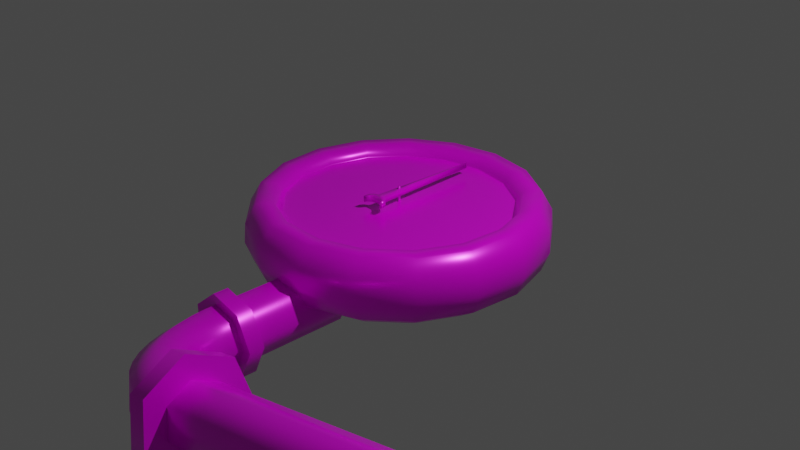 # Source: pressure-gauge.blend  (saved by Blender 2.93.21; exported with 4.5.12 LTS)
import bpy
from mathutils import Matrix  # noqa: F401  (used for matrix-valued properties, if any)

bpy.ops.wm.read_factory_settings(use_empty=True)
scene = bpy.context.scene
scene.name = 'Scene'

# ---- collections
col_collection = bpy.data.collections.new('Collection'); scene.collection.children.link(col_collection)

# ---- images (referenced by path relative to the original .blend; pixels are not part of the script)
import os
ASSET_DIR = os.environ.get("B2B_ASSET_DIR", "")  # directory of the original .blend (textures are referenced by path, not embedded)
HERE = os.path.dirname(os.path.abspath(__file__))  # packed textures are extracted next to this script under _unpacked/

def load_image(name, relpath, width, height, colorspace="sRGB"):
    """Load a texture the original file referenced (path relative to the .blend, or extracted next to this script)."""
    p = next((c for c in (os.path.join(HERE, relpath), os.path.join(ASSET_DIR, relpath)) if relpath and os.path.exists(c)), "")
    if p:
        img = bpy.data.images.load(p, check_existing=True)
        img.name = name
    else:  # same state as the original file: an image datablock whose file is absent (Cycles renders it pink)
        img = bpy.data.images.new(name, width, height)
        img.source = "FILE"
        img.filepath = "//" + (relpath or name)
    img.colorspace_settings.name = colorspace
    return img
img_depth_gauge_diffuse_png = load_image('depth-gauge-diffuse.png', 'depth-gauge-diffuse.png', 1024, 1024, 'sRGB')
img_depth_gauge_metallicity_png = load_image('depth-gauge-metallicity.png', 'depth-gauge-metallicity-512.png', 1024, 1024, 'sRGB')
img_depth_gauge_roughness_png = load_image('depth-gauge-roughness.png', 'depth-gauge-roughness.png', 1024, 1024, 'sRGB')

# ---- materials (node trees are filled in below, after node groups)
mat_pressure_gauge = bpy.data.materials.new('pressure gauge')
mat_pressure_gauge.alpha_threshold = 0.0
mat_pressure_gauge.use_transparent_shadow = False
mat_pressure_gauge.line_color = (0.0, 0.0, 0.0, 1.0)

# ---- material node trees
mat_pressure_gauge.use_nodes = True; mat_pressure_gauge.node_tree.nodes.clear()
_N = mat_pressure_gauge.node_tree.nodes; _L = mat_pressure_gauge.node_tree.links
n0 = _N.new('ShaderNodeOutputMaterial'); n0.name = 'Material Output'; n0.location = (722, 300)
n1 = _N.new('ShaderNodeBsdfPrincipled'); n1.name = 'Principled BSDF'; n1.location = (432, 300)
n1.distribution = 'GGX'
n1.subsurface_method = 'BURLEY'
n1.inputs[3].default_value = 1.45
n1.inputs[27].default_value = (0.0, 0.0, 0.0, 1.0)
n1.inputs[28].default_value = 1.0
n2 = _N.new('ShaderNodeTexImage'); n2.name = 'Image Texture'; n2.location = (-568, 233)
n2.image = img_depth_gauge_diffuse_png
n2.interpolation = 'Smart'
n3 = _N.new('ShaderNodeTexCoord'); n3.name = 'Texture Coordinate'; n3.location = (-1144, -145)
n4 = _N.new('ShaderNodeMapping'); n4.name = 'Mapping'; n4.location = (-934, -128)
n4.width = 240
n5 = _N.new('ShaderNodeTexImage'); n5.name = 'Image Texture.002'; n5.location = (-535, -101)
n5.image = img_depth_gauge_metallicity_png
n5.interpolation = 'Smart'
n6 = _N.new('ShaderNodeTexImage'); n6.name = 'Image Texture.001'; n6.location = (-303, 154)
n6.image = img_depth_gauge_roughness_png
n6.interpolation = 'Smart'
_L.new(n1.outputs[0], n0.inputs[0])
_L.new(n2.outputs[0], n1.inputs[0])
_L.new(n5.outputs[0], n1.inputs[1])
_L.new(n4.outputs[0], n2.inputs[0])
_L.new(n3.outputs[2], n4.inputs[0])
_L.new(n4.outputs[0], n6.inputs[0])
_L.new(n4.outputs[0], n5.inputs[0])
_L.new(n6.outputs[0], n1.inputs[2])
n0.is_active_output = True

# ---- world
world_world = bpy.data.worlds.new('World'); scene.world = world_world
world_world.use_nodes = True; world_world.node_tree.nodes.clear()
_N = world_world.node_tree.nodes; _L = world_world.node_tree.links
n0 = _N.new('ShaderNodeOutputWorld'); n0.name = 'World Output'; n0.location = (300, 300)
n1 = _N.new('ShaderNodeBackground'); n1.name = 'Background'; n1.location = (10, 300)
n1.inputs[0].default_value = (0.05088, 0.05088, 0.05088, 1.0)
_L.new(n1.outputs[0], n0.inputs[0])
n0.is_active_output = True
world_world.color = (0.05088, 0.05088, 0.05088)
world_world.use_sun_shadow = False
world_world.sun_shadow_jitter_overblur = 0.0

# ---- cameras
cam_camera = bpy.data.cameras.new('Camera')
cam_camera.clip_end = 100.0
cam_camera.ortho_scale = 7.314

# ---- lights
light_light = bpy.data.lights.new('Light', 'POINT')
light_light.transmission_factor = 0.0
light_light.energy = 1000.0
light_light.shadow_soft_size = 0.1
light_light.shadow_maximum_resolution = 0.006
light_light.use_absolute_resolution = True

# ---- meshes
me_cube = bpy.data.meshes.new('Cube')
me_cube.from_pydata([(4.108e-10, 1.259, 0.2997), (0.4549, 1.174, 0.2997), (0.8483, 0.9306, 0.2997), (1.127, 0.5613, 0.2997), (1.254, 0.1162, 0.2997), (1.211, -0.3446, 0.2997), (1.005, -0.7589, 0.2997), (0.6629, -1.071, 0.2997), (0.2314, -1.238, 0.2997), (-0.2314, -1.238, 0.2997), (-0.6629, -1.071, 0.2997), (-1.005, -0.7589, 0.2997), (-1.211, -0.3446, 0.2997), (-1.254, 0.1162, 0.2997), (-1.127, 0.5613, 0.2997), (-0.8483, 0.9306, 0.2997), (-0.4549, 1.174, 0.2997), (0.559, 1.443, 0.09974), (0.5652, 1.459, -0.1076), (7.953e-09, 1.565, -0.1076), (7.313e-09, 1.547, 0.09974), (1.042, 1.143, 0.09974), (1.054, 1.156, -0.1076), (1.385, 0.6897, 0.09974), (1.401, 0.6974, -0.1076), (1.541, 0.1428, 0.09974), (1.558, 0.1444, -0.1076), (1.488, -0.4234, 0.09974), (1.505, -0.4282, -0.1076), (1.235, -0.9325, 0.09974), (1.249, -0.9429, -0.1076), (0.8146, -1.316, 0.09974), (0.8236, -1.33, -0.1076), (0.2843, -1.521, 0.09974), (0.2875, -1.538, -0.1076), (-0.2843, -1.521, 0.09974), (-0.2875, -1.538, -0.1076), (-0.8146, -1.316, 0.09974), (-0.8236, -1.33, -0.1076), (-1.235, -0.9325, 0.09974), (-1.249, -0.9429, -0.1076), (-1.488, -0.4234, 0.09974), (-1.505, -0.4282, -0.1076), (-1.541, 0.1428, 0.09974), (-1.558, 0.1444, -0.1076), (-1.385, 0.6897, 0.09974), (-1.401, 0.6974, -0.1076), (-1.042, 1.143, 0.09974), (-1.054, 1.156, -0.1076), (-0.559, 1.443, 0.09974), (-0.5652, 1.459, -0.1076), (5.514e-09, 1.151, -0.4617), (5.076e-09, 1.487, -0.3145), (0.5372, 1.387, -0.3145), (0.4158, 1.073, -0.4617), (1.002, 1.099, -0.3145), (0.7755, 0.8507, -0.4617), (1.331, 0.6628, -0.3145), (1.03, 0.5131, -0.4617), (1.481, 0.1372, -0.3145), (1.146, 0.1062, -0.4617), (1.43, -0.407, -0.3145), (1.107, -0.315, -0.4617), (1.187, -0.8962, -0.3145), (0.9186, -0.6937, -0.4617), (0.7828, -1.264, -0.3145), (0.606, -0.9787, -0.4617), (0.2732, -1.462, -0.3145), (0.2115, -1.131, -0.4617), (-0.2732, -1.462, -0.3145), (-0.2115, -1.131, -0.4617), (-0.7828, -1.264, -0.3145), (-0.606, -0.9787, -0.4617), (-1.187, -0.8962, -0.3145), (-0.9186, -0.6937, -0.4617), (-1.43, -0.407, -0.3145), (-1.107, -0.315, -0.4617), (-1.481, 0.1372, -0.3145), (-1.146, 0.1062, -0.4617), (-1.331, 0.6628, -0.3145), (-1.03, 0.5131, -0.4617), (-1.002, 1.099, -0.3145), (-0.7755, 0.8507, -0.4617), (-0.5372, 1.387, -0.3145), (-0.4158, 1.073, -0.4617), (0.5173, 1.335, 0.2997), (3.029e-09, 1.432, 0.2997), (0.9647, 1.058, 0.2997), (1.282, 0.6383, 0.2997), (1.426, 0.1321, 0.2997), (1.377, -0.3919, 0.2997), (1.143, -0.8629, 0.2997), (0.7538, -1.217, 0.2997), (0.2631, -1.408, 0.2997), (-0.2631, -1.408, 0.2997), (-0.7538, -1.217, 0.2997), (-1.143, -0.8629, 0.2997), (-1.377, -0.3919, 0.2997), (-1.426, 0.1321, 0.2997), (-1.282, 0.6383, 0.2997), (-0.9647, 1.058, 0.2997), (-0.5173, 1.335, 0.2997), (0.4256, 1.099, 0.2054), (-1.306e-09, 1.178, 0.2054), (0.7938, 0.8707, 0.2054), (1.055, 0.5252, 0.2054), (1.173, 0.1087, 0.2054), (1.133, -0.3224, 0.2054), (0.9403, -0.7101, 0.2054), (0.6203, -1.002, 0.2054), (0.2165, -1.158, 0.2054), (-0.2165, -1.158, 0.2054), (-0.6203, -1.002, 0.2054), (-0.9403, -0.7101, 0.2054), (-1.133, -0.3224, 0.2054), (-1.173, 0.1087, 0.2054), (-1.055, 0.5252, 0.2054), (-0.7938, 0.8707, 0.2054), (-0.4256, 1.099, 0.2054), (0.4596, 1.186, -0.4617), (1.863e-09, 1.272, -0.4617), (0.8572, 0.9403, -0.4617), (1.139, 0.5672, -0.4617), (1.267, 0.1174, -0.4617), (1.224, -0.3482, -0.4617), (1.015, -0.7668, -0.4617), (0.6698, -1.082, -0.4617), (0.2338, -1.251, -0.4617), (-0.2338, -1.251, -0.4617), (-0.6698, -1.082, -0.4617), (-1.015, -0.7668, -0.4617), (-1.224, -0.3482, -0.4617), (-1.267, 0.1174, -0.4617), (-1.139, 0.5672, -0.4617), (-0.8572, 0.9403, -0.4617), (-0.4596, 1.186, -0.4617), (0.4256, 1.099, 0.1919), (-1.236e-09, 1.178, 0.1919), (0.7938, 0.8707, 0.1919), (1.055, 0.5252, 0.1919), (1.173, 0.1087, 0.1919), (1.133, -0.3224, 0.1919), (0.9403, -0.7101, 0.1919), (0.6203, -1.002, 0.1919), (0.2165, -1.158, 0.1919), (-0.2165, -1.158, 0.1919), (-0.6203, -1.002, 0.1919), (-0.9403, -0.7101, 0.1919), (-1.133, -0.3224, 0.1919), (-1.173, 0.1087, 0.1919), (-1.055, 0.5252, 0.1919), (-0.7938, 0.8707, 0.1919), (-0.4256, 1.099, 0.1919), (0.419, 1.082, 0.1919), (-1.515e-09, 1.16, 0.1919), (0.7814, 0.8571, 0.1919), (1.038, 0.517, 0.1919), (1.155, 0.107, 0.1919), (1.116, -0.3174, 0.1919), (0.9256, -0.699, 0.1919), (0.6106, -0.9861, 0.1919), (0.2131, -1.14, 0.1919), (-0.2131, -1.14, 0.1919), (-0.6106, -0.9861, 0.1919), (-0.9256, -0.699, 0.1919), (-1.116, -0.3174, 0.1919), (-1.155, 0.107, 0.1919), (-1.038, 0.517, 0.1919), (-0.7814, 0.8571, 0.1919), (-0.419, 1.082, 0.1919), (-4.098e-08, 4.843e-08, 0.1919)], [], [(101, 20, 49), (22, 57, 55), (88, 25, 23), (20, 85, 17), (89, 27, 25), (24, 59, 57), (90, 29, 27), (59, 28, 61), (91, 31, 29), (28, 63, 61), (92, 33, 31), (63, 32, 65), (93, 35, 33), (32, 67, 65), (94, 37, 35), (34, 69, 67), (95, 39, 37), (69, 38, 71), (96, 41, 39), (38, 73, 71), (97, 43, 41), (73, 42, 75), (98, 45, 43), (42, 77, 75), (99, 47, 45), (44, 79, 77), (47, 101, 49), (79, 48, 81), (48, 83, 81), (0, 102, 1), (21, 88, 23), (85, 21, 17), (18, 55, 53), (83, 19, 52), (17, 19, 20), (17, 22, 18), (23, 22, 21), (23, 26, 24), (27, 26, 25), (27, 30, 28), (31, 30, 29), (33, 32, 31), (35, 34, 33), (35, 38, 36), (39, 38, 37), (41, 40, 39), (43, 42, 41), (45, 44, 43), (47, 46, 45), (47, 50, 48), (20, 50, 49), (82, 54, 70), (52, 119, 120), (53, 121, 119), (57, 121, 55), (59, 122, 57), (61, 123, 59), (63, 124, 61), (65, 125, 63), (67, 126, 65), (69, 127, 67), (71, 128, 69), (73, 129, 71), (73, 131, 130), (77, 131, 75), (79, 132, 77), (81, 133, 79), (83, 134, 81), (52, 135, 83), (19, 53, 52), (1, 86, 0), (1, 87, 85), (3, 87, 2), (4, 88, 3), (5, 89, 4), (5, 91, 90), (7, 91, 6), (7, 93, 92), (9, 93, 8), (10, 94, 9), (10, 96, 95), (12, 96, 11), (13, 97, 12), (13, 99, 98), (15, 99, 14), (16, 100, 15), (0, 101, 16), (105, 140, 106), (15, 118, 16), (8, 111, 9), (2, 102, 104), (0, 118, 103), (10, 111, 112), (2, 105, 3), (11, 112, 113), (3, 106, 4), (11, 114, 12), (4, 107, 5), (12, 115, 13), (5, 108, 6), (13, 116, 14), (6, 109, 7), (14, 117, 15), (7, 110, 8), (113, 148, 114), (106, 141, 107), (114, 149, 115), (107, 142, 108), (115, 150, 116), (108, 143, 109), (116, 151, 117), (109, 144, 110), (103, 136, 102), (117, 152, 118), (110, 145, 111), (102, 138, 104), (118, 137, 103), (111, 146, 112), (104, 139, 105), (112, 147, 113), (51, 119, 54), (56, 119, 121), (56, 122, 58), (58, 123, 60), (60, 124, 62), (62, 125, 64), (66, 125, 126), (68, 126, 127), (68, 128, 70), (70, 129, 72), (72, 130, 74), (76, 130, 131), (76, 132, 78), (78, 133, 80), (80, 134, 82), (84, 134, 135), (84, 120, 51), (153, 137, 154), (155, 136, 153), (156, 138, 155), (157, 139, 156), (158, 140, 157), (159, 141, 158), (160, 142, 159), (160, 144, 143), (162, 144, 161), (162, 146, 145), (164, 146, 163), (165, 147, 164), (166, 148, 165), (167, 149, 166), (168, 150, 167), (168, 152, 151), (154, 152, 169), (170, 155, 153), (170, 158, 157), (170, 160, 159), (170, 162, 161), (170, 163, 162), (170, 165, 164), (170, 168, 167), (170, 169, 168), (101, 86, 20), (22, 24, 57), (88, 89, 25), (20, 86, 85), (89, 90, 27), (24, 26, 59), (90, 91, 29), (59, 26, 28), (91, 92, 31), (28, 30, 63), (92, 93, 33), (63, 30, 32), (93, 94, 35), (32, 34, 67), (94, 95, 37), (34, 36, 69), (95, 96, 39), (69, 36, 38), (96, 97, 41), (38, 40, 73), (97, 98, 43), (73, 40, 42), (98, 99, 45), (42, 44, 77), (99, 100, 47), (44, 46, 79), (47, 100, 101), (79, 46, 48), (48, 50, 83), (0, 103, 102), (21, 87, 88), (85, 87, 21), (18, 22, 55), (83, 50, 19), (17, 18, 19), (17, 21, 22), (23, 24, 22), (23, 25, 26), (27, 28, 26), (27, 29, 30), (31, 32, 30), (33, 34, 32), (35, 36, 34), (35, 37, 38), (39, 40, 38), (41, 42, 40), (43, 44, 42), (45, 46, 44), (47, 48, 46), (47, 49, 50), (20, 19, 50), (84, 51, 82), (51, 54, 82), (54, 56, 58), (58, 60, 62), (62, 64, 70), (64, 66, 70), (66, 68, 70), (70, 72, 78), (72, 74, 78), (74, 76, 78), (78, 80, 82), (54, 58, 70), (58, 62, 70), (78, 82, 70), (52, 53, 119), (53, 55, 121), (57, 122, 121), (59, 123, 122), (61, 124, 123), (63, 125, 124), (65, 126, 125), (67, 127, 126), (69, 128, 127), (71, 129, 128), (73, 130, 129), (73, 75, 131), (77, 132, 131), (79, 133, 132), (81, 134, 133), (83, 135, 134), (52, 120, 135), (19, 18, 53), (1, 85, 86), (1, 2, 87), (3, 88, 87), (4, 89, 88), (5, 90, 89), (5, 6, 91), (7, 92, 91), (7, 8, 93), (9, 94, 93), (10, 95, 94), (10, 11, 96), (12, 97, 96), (13, 98, 97), (13, 14, 99), (15, 100, 99), (16, 101, 100), (0, 86, 101), (105, 139, 140), (15, 117, 118), (8, 110, 111), (2, 1, 102), (0, 16, 118), (10, 9, 111), (2, 104, 105), (11, 10, 112), (3, 105, 106), (11, 113, 114), (4, 106, 107), (12, 114, 115), (5, 107, 108), (13, 115, 116), (6, 108, 109), (14, 116, 117), (7, 109, 110), (113, 147, 148), (106, 140, 141), (114, 148, 149), (107, 141, 142), (115, 149, 150), (108, 142, 143), (116, 150, 151), (109, 143, 144), (103, 137, 136), (117, 151, 152), (110, 144, 145), (102, 136, 138), (118, 152, 137), (111, 145, 146), (104, 138, 139), (112, 146, 147), (51, 120, 119), (56, 54, 119), (56, 121, 122), (58, 122, 123), (60, 123, 124), (62, 124, 125), (66, 64, 125), (68, 66, 126), (68, 127, 128), (70, 128, 129), (72, 129, 130), (76, 74, 130), (76, 131, 132), (78, 132, 133), (80, 133, 134), (84, 82, 134), (84, 135, 120), (153, 136, 137), (155, 138, 136), (156, 139, 138), (157, 140, 139), (158, 141, 140), (159, 142, 141), (160, 143, 142), (160, 161, 144), (162, 145, 144), (162, 163, 146), (164, 147, 146), (165, 148, 147), (166, 149, 148), (167, 150, 149), (168, 151, 150), (168, 169, 152), (154, 137, 152), (170, 153, 154), (170, 156, 155), (170, 157, 156), (170, 159, 158), (170, 161, 160), (170, 164, 163), (170, 166, 165), (170, 167, 166), (170, 154, 169)])
me_cube.polygons.foreach_set('use_smooth', [True] * 338)
_uv = me_cube.uv_layers.new(name='UVMap')
_uv.uv.foreach_set('vector', [0.06555, 0.123, 0.06415, 0.1477, 0.05336, 0.1264, 0.08063, 0.1571, 0.08287, 0.1445, 0.07249, 0.1531, 0.1055, 0.1435, 0.1058, 0.132, 0.09873, 0.1474, 0.06415, 0.1477, 0.08607, 0.1526, 0.07678, 0.1577, 0.1119, 0.1292, 0.1099, 0.113, 0.1058, 0.132, 0.09109, 0.1476, 0.09042, 0.1301, 0.08287, 0.1445, 0.1155, 0.1113, 0.1111, 0.09227, 0.1099, 0.113, 0.09042, 0.1301, 0.103, 0.1133, 0.09487, 0.1123, 0.1165, 0.09166, 0.1093, 0.07132, 0.1111, 0.09227, 0.103, 0.1133, 0.09619, 0.09275, 0.09487, 0.1123, 0.1148, 0.07179, 0.1047, 0.05158, 0.1093, 0.07132, 0.09619, 0.09275, 0.1024, 0.07174, 0.09443, 0.07297, 0.1106, 0.05311, 0.09736, 0.03466, 0.1047, 0.05158, 0.1024, 0.07174, 0.0897, 0.0544, 0.09443, 0.07297, 0.104, 0.0372, 0.08762, 0.02256, 0.09736, 0.03466, 0.09763, 0.05207, 0.08213, 0.03863, 0.0897, 0.0544, 0.09526, 0.02598, 0.07609, 0.01773, 0.08762, 0.02256, 0.08213, 0.03863, 0.0798, 0.0232, 0.07205, 0.02755, 0.08503, 0.02171, 0.06405, 0.02267, 0.07609, 0.01773, 0.0798, 0.0232, 0.06015, 0.02341, 0.07205, 0.02755, 0.07448, 0.02661, 0.0536, 0.03886, 0.06405, 0.02267, 0.06015, 0.02341, 0.05503, 0.02341, 0.04782, 0.02841, 0.06545, 0.04188, 0.0473, 0.06516, 0.0536, 0.03886, 0.05503, 0.02341, 0.03716, 0.04371, 0.04782, 0.02841, 0.06011, 0.06632, 0.04715, 0.09676, 0.0473, 0.06516, 0.044, 0.03959, 0.0307, 0.06807, 0.03716, 0.04371, 0.04715, 0.09676, 0.06555, 0.123, 0.05336, 0.1264, 0.0307, 0.06807, 0.03705, 0.09728, 0.0304, 0.0971, 0.03705, 0.09728, 0.03647, 0.1244, 0.0304, 0.0971, 0.07751, 0.1354, 0.08343, 0.1401, 0.08703, 0.1442, 0.08881, 0.1568, 0.1055, 0.1435, 0.09873, 0.1474, 0.08607, 0.1526, 0.08881, 0.1568, 0.07678, 0.1577, 0.06797, 0.158, 0.07249, 0.1531, 0.06008, 0.1537, 0.03647, 0.1244, 0.05473, 0.148, 0.04726, 0.1442, 0.07678, 0.1577, 0.05473, 0.148, 0.06415, 0.1477, 0.07678, 0.1577, 0.08063, 0.1571, 0.06797, 0.158, 0.09873, 0.1474, 0.08063, 0.1571, 0.08881, 0.1568, 0.09873, 0.1474, 0.09861, 0.1322, 0.09109, 0.1476, 0.1099, 0.113, 0.09861, 0.1322, 0.1058, 0.132, 0.1099, 0.113, 0.1042, 0.09262, 0.103, 0.1133, 0.1093, 0.07132, 0.1042, 0.09262, 0.1111, 0.09227, 0.1047, 0.05158, 0.1024, 0.07174, 0.1093, 0.07132, 0.09736, 0.03466, 0.09763, 0.05207, 0.1047, 0.05158, 0.09736, 0.03466, 0.0798, 0.0232, 0.09, 0.03522, 0.07609, 0.01773, 0.0798, 0.0232, 0.08762, 0.02256, 0.06405, 0.02267, 0.06769, 0.01844, 0.07609, 0.01773, 0.0536, 0.03886, 0.05503, 0.02341, 0.06405, 0.02267, 0.0473, 0.06516, 0.044, 0.03959, 0.0536, 0.03886, 0.04715, 0.09676, 0.03731, 0.06581, 0.0473, 0.06516, 0.04715, 0.09676, 0.04347, 0.1268, 0.03705, 0.09728, 0.06415, 0.1477, 0.04347, 0.1268, 0.05336, 0.1264, 0.03465, 0.09511, 0.05657, 0.1379, 0.0743, 0.0497, 0.04726, 0.1442, 0.05575, 0.1434, 0.04489, 0.1349, 0.06008, 0.1537, 0.06651, 0.1435, 0.05575, 0.1434, 0.08287, 0.1445, 0.06651, 0.1435, 0.07249, 0.1531, 0.09042, 0.1301, 0.07573, 0.1367, 0.08287, 0.1445, 0.09487, 0.1123, 0.08257, 0.1247, 0.09042, 0.1301, 0.09619, 0.09275, 0.08668, 0.1094, 0.09487, 0.1123, 0.09443, 0.07297, 0.08795, 0.09246, 0.09619, 0.09275, 0.0897, 0.0544, 0.0864, 0.07529, 0.09443, 0.07297, 0.08213, 0.03863, 0.08212, 0.05928, 0.0897, 0.0544, 0.07205, 0.02755, 0.07531, 0.04591, 0.08213, 0.03863, 0.06015, 0.02341, 0.06634, 0.03687, 0.07205, 0.02755, 0.06015, 0.02341, 0.04543, 0.03877, 0.05597, 0.03396, 0.03716, 0.04371, 0.04543, 0.03877, 0.04782, 0.02841, 0.0307, 0.06807, 0.03651, 0.05193, 0.03716, 0.04371, 0.0304, 0.0971, 0.03121, 0.07214, 0.0307, 0.06807, 0.03647, 0.1244, 0.03096, 0.0959, 0.0304, 0.0971, 0.04726, 0.1442, 0.03594, 0.1183, 0.03647, 0.1244, 0.05473, 0.148, 0.06008, 0.1537, 0.04726, 0.1442, 0.08703, 0.1442, 0.07499, 0.143, 0.07751, 0.1354, 0.08703, 0.1442, 0.09671, 0.1521, 0.08607, 0.1526, 0.1042, 0.1371, 0.09671, 0.1521, 0.09632, 0.1443, 0.1099, 0.1246, 0.1055, 0.1435, 0.1042, 0.1371, 0.1132, 0.1088, 0.1119, 0.1292, 0.1099, 0.1246, 0.1132, 0.1088, 0.1165, 0.09166, 0.1155, 0.1113, 0.1126, 0.07339, 0.1165, 0.09166, 0.1141, 0.0912, 0.1126, 0.07339, 0.1106, 0.05311, 0.1148, 0.07179, 0.1028, 0.04273, 0.1106, 0.05311, 0.1088, 0.05673, 0.09505, 0.03312, 0.104, 0.0372, 0.1028, 0.04273, 0.09505, 0.03312, 0.08503, 0.02171, 0.09526, 0.02598, 0.07699, 0.03462, 0.08503, 0.02171, 0.08607, 0.02985, 0.06936, 0.0482, 0.07448, 0.02661, 0.07699, 0.03462, 0.06936, 0.0482, 0.06011, 0.06632, 0.06545, 0.04188, 0.06495, 0.09431, 0.06011, 0.06632, 0.06493, 0.06934, 0.06954, 0.1179, 0.0601, 0.09552, 0.06495, 0.09431, 0.07751, 0.1354, 0.06555, 0.123, 0.06954, 0.1179, 0.09981, 0.134, 0.1049, 0.1224, 0.1054, 0.1224, 0.06495, 0.09431, 0.06703, 0.1156, 0.06954, 0.1179, 0.1088, 0.05673, 0.0987, 0.04581, 0.1028, 0.04273, 0.09632, 0.1443, 0.08343, 0.1401, 0.09227, 0.1405, 0.07751, 0.1354, 0.06703, 0.1156, 0.07447, 0.1318, 0.09505, 0.03312, 0.0987, 0.04581, 0.09123, 0.03703, 0.09632, 0.1443, 0.09981, 0.134, 0.1042, 0.1371, 0.08607, 0.02985, 0.09123, 0.03703, 0.08267, 0.03422, 0.1042, 0.1371, 0.1054, 0.1224, 0.1099, 0.1246, 0.08607, 0.02985, 0.07408, 0.03889, 0.07699, 0.03462, 0.1099, 0.1246, 0.1086, 0.1076, 0.1132, 0.1088, 0.07699, 0.03462, 0.06692, 0.05159, 0.06936, 0.0482, 0.1132, 0.1088, 0.1096, 0.09115, 0.1141, 0.0912, 0.06936, 0.0482, 0.06277, 0.07108, 0.06493, 0.06934, 0.1141, 0.0912, 0.1081, 0.07442, 0.1126, 0.07339, 0.06493, 0.06934, 0.06278, 0.09397, 0.06495, 0.09431, 0.1126, 0.07339, 0.1044, 0.05882, 0.1088, 0.05673, 0.08267, 0.03422, 0.0735, 0.03897, 0.07408, 0.03889, 0.1054, 0.1224, 0.1082, 0.1076, 0.1086, 0.1076, 0.07408, 0.03889, 0.06632, 0.05167, 0.06692, 0.05159, 0.1086, 0.1076, 0.1091, 0.09117, 0.1096, 0.09115, 0.06692, 0.05159, 0.06216, 0.07113, 0.06277, 0.07108, 0.1096, 0.09115, 0.1076, 0.07446, 0.1081, 0.07442, 0.06277, 0.07108, 0.06216, 0.094, 0.06278, 0.09397, 0.1081, 0.07442, 0.104, 0.05887, 0.1044, 0.05882, 0.07447, 0.1318, 0.08285, 0.1401, 0.08343, 0.1401, 0.06278, 0.09397, 0.06642, 0.1156, 0.06703, 0.1156, 0.1044, 0.05882, 0.09819, 0.04587, 0.0987, 0.04581, 0.08343, 0.1401, 0.09172, 0.1404, 0.09227, 0.1405, 0.06703, 0.1156, 0.07387, 0.1318, 0.07447, 0.1318, 0.0987, 0.04581, 0.0907, 0.0371, 0.09123, 0.03703, 0.09227, 0.1405, 0.09929, 0.134, 0.09981, 0.134, 0.09123, 0.03703, 0.08212, 0.0343, 0.08267, 0.03422, 0.04691, 0.13, 0.05575, 0.1434, 0.05657, 0.1379, 0.06626, 0.1383, 0.05575, 0.1434, 0.06651, 0.1435, 0.06626, 0.1383, 0.07573, 0.1367, 0.07465, 0.1323, 0.07465, 0.1323, 0.08257, 0.1247, 0.08095, 0.1216, 0.08095, 0.1216, 0.08668, 0.1094, 0.08476, 0.1077, 0.08476, 0.1077, 0.08795, 0.09246, 0.08595, 0.09216, 0.08452, 0.07642, 0.08795, 0.09246, 0.0864, 0.07529, 0.08057, 0.06179, 0.0864, 0.07529, 0.08212, 0.05928, 0.08057, 0.06179, 0.07531, 0.04591, 0.0743, 0.0497, 0.0743, 0.0497, 0.06634, 0.03687, 0.06612, 0.04168, 0.06612, 0.04168, 0.05597, 0.03396, 0.05674, 0.03933, 0.04733, 0.04394, 0.05597, 0.03396, 0.04543, 0.03877, 0.04733, 0.04394, 0.03651, 0.05193, 0.03947, 0.05591, 0.03947, 0.05591, 0.03121, 0.07214, 0.03484, 0.074, 0.03484, 0.074, 0.03096, 0.0959, 0.03465, 0.09511, 0.03902, 0.1151, 0.03096, 0.0959, 0.03594, 0.1183, 0.03902, 0.1151, 0.04489, 0.1349, 0.04691, 0.13, 0.08296, 0.1392, 0.07387, 0.1318, 0.07414, 0.131, 0.09168, 0.1396, 0.08285, 0.1401, 0.08296, 0.1392, 0.09913, 0.1333, 0.09172, 0.1404, 0.09168, 0.1396, 0.1046, 0.1219, 0.09929, 0.134, 0.09913, 0.1333, 0.1079, 0.1074, 0.1049, 0.1224, 0.1046, 0.1219, 0.1088, 0.09112, 0.1082, 0.1076, 0.1079, 0.1074, 0.1074, 0.07463, 0.1091, 0.09117, 0.1088, 0.09112, 0.1074, 0.07463, 0.104, 0.05887, 0.1076, 0.07446, 0.09806, 0.04647, 0.104, 0.05887, 0.1037, 0.05927, 0.09806, 0.04647, 0.0907, 0.0371, 0.09819, 0.04587, 0.08223, 0.03516, 0.0907, 0.0371, 0.09067, 0.03786, 0.07377, 0.0398, 0.08212, 0.0343, 0.08223, 0.03516, 0.06672, 0.0523, 0.0735, 0.03897, 0.07377, 0.0398, 0.06266, 0.07143, 0.06632, 0.05167, 0.06672, 0.0523, 0.06266, 0.09388, 0.06216, 0.07113, 0.06266, 0.07143, 0.06266, 0.09388, 0.06642, 0.1156, 0.06216, 0.094, 0.07414, 0.131, 0.06642, 0.1156, 0.06683, 0.1151, 0.502, 0.4998, 0.8279, 0.8589, 0.6768, 0.9529, 0.502, 0.4998, 0.9674, 0.3668, 0.9838, 0.5446, 0.502, 0.4998, 0.7567, 0.08659, 0.8881, 0.2069, 0.502, 0.4998, 0.413, 0.02208, 0.5909, 0.02208, 0.502, 0.4998, 0.2472, 0.08659, 0.413, 0.02208, 0.502, 0.4998, 0.03653, 0.3668, 0.1158, 0.2069, 0.502, 0.4998, 0.176, 0.8589, 0.06879, 0.7164, 0.502, 0.4998, 0.3272, 0.9529, 0.176, 0.8589, 0.06555, 0.123, 0.07499, 0.143, 0.06415, 0.1477, 0.08063, 0.1571, 0.09109, 0.1476, 0.08287, 0.1445, 0.1055, 0.1435, 0.1119, 0.1292, 0.1058, 0.132, 0.06415, 0.1477, 0.07499, 0.143, 0.08607, 0.1526, 0.1119, 0.1292, 0.1155, 0.1113, 0.1099, 0.113, 0.09109, 0.1476, 0.09861, 0.1322, 0.09042, 0.1301, 0.1155, 0.1113, 0.1165, 0.09166, 0.1111, 0.09227, 0.09042, 0.1301, 0.09861, 0.1322, 0.103, 0.1133, 0.1165, 0.09166, 0.1148, 0.07179, 0.1093, 0.07132, 0.103, 0.1133, 0.1042, 0.09262, 0.09619, 0.09275, 0.1148, 0.07179, 0.1106, 0.05311, 0.1047, 0.05158, 0.09619, 0.09275, 0.1042, 0.09262, 0.1024, 0.07174, 0.1106, 0.05311, 0.104, 0.0372, 0.09736, 0.03466, 0.1024, 0.07174, 0.09763, 0.05207, 0.0897, 0.0544, 0.104, 0.0372, 0.09526, 0.02598, 0.08762, 0.02256, 0.09763, 0.05207, 0.09, 0.03522, 0.08213, 0.03863, 0.09526, 0.02598, 0.08503, 0.02171, 0.07609, 0.01773, 0.08213, 0.03863, 0.09, 0.03522, 0.0798, 0.0232, 0.08503, 0.02171, 0.07448, 0.02661, 0.06405, 0.02267, 0.0798, 0.0232, 0.06769, 0.01844, 0.06015, 0.02341, 0.07448, 0.02661, 0.06545, 0.04188, 0.0536, 0.03886, 0.06015, 0.02341, 0.06769, 0.01844, 0.05503, 0.02341, 0.06545, 0.04188, 0.06011, 0.06632, 0.0473, 0.06516, 0.05503, 0.02341, 0.044, 0.03959, 0.03716, 0.04371, 0.06011, 0.06632, 0.0601, 0.09552, 0.04715, 0.09676, 0.044, 0.03959, 0.03731, 0.06581, 0.0307, 0.06807, 0.04715, 0.09676, 0.0601, 0.09552, 0.06555, 0.123, 0.0307, 0.06807, 0.03731, 0.06581, 0.03705, 0.09728, 0.03705, 0.09728, 0.04347, 0.1268, 0.03647, 0.1244, 0.07751, 0.1354, 0.07447, 0.1318, 0.08343, 0.1401, 0.08881, 0.1568, 0.09671, 0.1521, 0.1055, 0.1435, 0.08607, 0.1526, 0.09671, 0.1521, 0.08881, 0.1568, 0.06797, 0.158, 0.08063, 0.1571, 0.07249, 0.1531, 0.03647, 0.1244, 0.04347, 0.1268, 0.05473, 0.148, 0.07678, 0.1577, 0.06797, 0.158, 0.05473, 0.148, 0.07678, 0.1577, 0.08881, 0.1568, 0.08063, 0.1571, 0.09873, 0.1474, 0.09109, 0.1476, 0.08063, 0.1571, 0.09873, 0.1474, 0.1058, 0.132, 0.09861, 0.1322, 0.1099, 0.113, 0.103, 0.1133, 0.09861, 0.1322, 0.1099, 0.113, 0.1111, 0.09227, 0.1042, 0.09262, 0.1093, 0.07132, 0.1024, 0.07174, 0.1042, 0.09262, 0.1047, 0.05158, 0.09763, 0.05207, 0.1024, 0.07174, 0.09736, 0.03466, 0.09, 0.03522, 0.09763, 0.05207, 0.09736, 0.03466, 0.08762, 0.02256, 0.0798, 0.0232, 0.07609, 0.01773, 0.06769, 0.01844, 0.0798, 0.0232, 0.06405, 0.02267, 0.05503, 0.02341, 0.06769, 0.01844, 0.0536, 0.03886, 0.044, 0.03959, 0.05503, 0.02341, 0.0473, 0.06516, 0.03731, 0.06581, 0.044, 0.03959, 0.04715, 0.09676, 0.03705, 0.09728, 0.03731, 0.06581, 0.04715, 0.09676, 0.05336, 0.1264, 0.04347, 0.1268, 0.06415, 0.1477, 0.05473, 0.148, 0.04347, 0.1268, 0.03902, 0.1151, 0.04691, 0.13, 0.03465, 0.09511, 0.04691, 0.13, 0.05657, 0.1379, 0.03465, 0.09511, 0.05657, 0.1379, 0.06626, 0.1383, 0.07465, 0.1323, 0.07465, 0.1323, 0.08095, 0.1216, 0.08476, 0.1077, 0.08476, 0.1077, 0.08595, 0.09216, 0.0743, 0.0497, 0.08595, 0.09216, 0.08452, 0.07642, 0.0743, 0.0497, 0.08452, 0.07642, 0.08057, 0.06179, 0.0743, 0.0497, 0.0743, 0.0497, 0.06612, 0.04168, 0.03947, 0.05591, 0.06612, 0.04168, 0.05674, 0.03933, 0.03947, 0.05591, 0.05674, 0.03933, 0.04733, 0.04394, 0.03947, 0.05591, 0.03947, 0.05591, 0.03484, 0.074, 0.03465, 0.09511, 0.05657, 0.1379, 0.07465, 0.1323, 0.0743, 0.0497, 0.07465, 0.1323, 0.08476, 0.1077, 0.0743, 0.0497, 0.03947, 0.05591, 0.03465, 0.09511, 0.0743, 0.0497, 0.04726, 0.1442, 0.06008, 0.1537, 0.05575, 0.1434, 0.06008, 0.1537, 0.07249, 0.1531, 0.06651, 0.1435, 0.08287, 0.1445, 0.07573, 0.1367, 0.06651, 0.1435, 0.09042, 0.1301, 0.08257, 0.1247, 0.07573, 0.1367, 0.09487, 0.1123, 0.08668, 0.1094, 0.08257, 0.1247, 0.09619, 0.09275, 0.08795, 0.09246, 0.08668, 0.1094, 0.09443, 0.07297, 0.0864, 0.07529, 0.08795, 0.09246, 0.0897, 0.0544, 0.08212, 0.05928, 0.0864, 0.07529, 0.08213, 0.03863, 0.07531, 0.04591, 0.08212, 0.05928, 0.07205, 0.02755, 0.06634, 0.03687, 0.07531, 0.04591, 0.06015, 0.02341, 0.05597, 0.03396, 0.06634, 0.03687, 0.06015, 0.02341, 0.04782, 0.02841, 0.04543, 0.03877, 0.03716, 0.04371, 0.03651, 0.05193, 0.04543, 0.03877, 0.0307, 0.06807, 0.03121, 0.07214, 0.03651, 0.05193, 0.0304, 0.0971, 0.03096, 0.0959, 0.03121, 0.07214, 0.03647, 0.1244, 0.03594, 0.1183, 0.03096, 0.0959, 0.04726, 0.1442, 0.04489, 0.1349, 0.03594, 0.1183, 0.05473, 0.148, 0.06797, 0.158, 0.06008, 0.1537, 0.08703, 0.1442, 0.08607, 0.1526, 0.07499, 0.143, 0.08703, 0.1442, 0.09632, 0.1443, 0.09671, 0.1521, 0.1042, 0.1371, 0.1055, 0.1435, 0.09671, 0.1521, 0.1099, 0.1246, 0.1119, 0.1292, 0.1055, 0.1435, 0.1132, 0.1088, 0.1155, 0.1113, 0.1119, 0.1292, 0.1132, 0.1088, 0.1141, 0.0912, 0.1165, 0.09166, 0.1126, 0.07339, 0.1148, 0.07179, 0.1165, 0.09166, 0.1126, 0.07339, 0.1088, 0.05673, 0.1106, 0.05311, 0.1028, 0.04273, 0.104, 0.0372, 0.1106, 0.05311, 0.09505, 0.03312, 0.09526, 0.02598, 0.104, 0.0372, 0.09505, 0.03312, 0.08607, 0.02985, 0.08503, 0.02171, 0.07699, 0.03462, 0.07448, 0.02661, 0.08503, 0.02171, 0.06936, 0.0482, 0.06545, 0.04188, 0.07448, 0.02661, 0.06936, 0.0482, 0.06493, 0.06934, 0.06011, 0.06632, 0.06495, 0.09431, 0.0601, 0.09552, 0.06011, 0.06632, 0.06954, 0.1179, 0.06555, 0.123, 0.0601, 0.09552, 0.07751, 0.1354, 0.07499, 0.143, 0.06555, 0.123, 0.09981, 0.134, 0.09929, 0.134, 0.1049, 0.1224, 0.06495, 0.09431, 0.06278, 0.09397, 0.06703, 0.1156, 0.1088, 0.05673, 0.1044, 0.05882, 0.0987, 0.04581, 0.09632, 0.1443, 0.08703, 0.1442, 0.08343, 0.1401, 0.07751, 0.1354, 0.06954, 0.1179, 0.06703, 0.1156, 0.09505, 0.03312, 0.1028, 0.04273, 0.0987, 0.04581, 0.09632, 0.1443, 0.09227, 0.1405, 0.09981, 0.134, 0.08607, 0.02985, 0.09505, 0.03312, 0.09123, 0.03703, 0.1042, 0.1371, 0.09981, 0.134, 0.1054, 0.1224, 0.08607, 0.02985, 0.08267, 0.03422, 0.07408, 0.03889, 0.1099, 0.1246, 0.1054, 0.1224, 0.1086, 0.1076, 0.07699, 0.03462, 0.07408, 0.03889, 0.06692, 0.05159, 0.1132, 0.1088, 0.1086, 0.1076, 0.1096, 0.09115, 0.06936, 0.0482, 0.06692, 0.05159, 0.06277, 0.07108, 0.1141, 0.0912, 0.1096, 0.09115, 0.1081, 0.07442, 0.06493, 0.06934, 0.06277, 0.07108, 0.06278, 0.09397, 0.1126, 0.07339, 0.1081, 0.07442, 0.1044, 0.05882, 0.08267, 0.03422, 0.08212, 0.0343, 0.0735, 0.03897, 0.1054, 0.1224, 0.1049, 0.1224, 0.1082, 0.1076, 0.07408, 0.03889, 0.0735, 0.03897, 0.06632, 0.05167, 0.1086, 0.1076, 0.1082, 0.1076, 0.1091, 0.09117, 0.06692, 0.05159, 0.06632, 0.05167, 0.06216, 0.07113, 0.1096, 0.09115, 0.1091, 0.09117, 0.1076, 0.07446, 0.06277, 0.07108, 0.06216, 0.07113, 0.06216, 0.094, 0.1081, 0.07442, 0.1076, 0.07446, 0.104, 0.05887, 0.07447, 0.1318, 0.07387, 0.1318, 0.08285, 0.1401, 0.06278, 0.09397, 0.06216, 0.094, 0.06642, 0.1156, 0.1044, 0.05882, 0.104, 0.05887, 0.09819, 0.04587, 0.08343, 0.1401, 0.08285, 0.1401, 0.09172, 0.1404, 0.06703, 0.1156, 0.06642, 0.1156, 0.07387, 0.1318, 0.0987, 0.04581, 0.09819, 0.04587, 0.0907, 0.0371, 0.09227, 0.1405, 0.09172, 0.1404, 0.09929, 0.134, 0.09123, 0.03703, 0.0907, 0.0371, 0.08212, 0.0343, 0.04691, 0.13, 0.04489, 0.1349, 0.05575, 0.1434, 0.06626, 0.1383, 0.05657, 0.1379, 0.05575, 0.1434, 0.06626, 0.1383, 0.06651, 0.1435, 0.07573, 0.1367, 0.07465, 0.1323, 0.07573, 0.1367, 0.08257, 0.1247, 0.08095, 0.1216, 0.08257, 0.1247, 0.08668, 0.1094, 0.08476, 0.1077, 0.08668, 0.1094, 0.08795, 0.09246, 0.08452, 0.07642, 0.08595, 0.09216, 0.08795, 0.09246, 0.08057, 0.06179, 0.08452, 0.07642, 0.0864, 0.07529, 0.08057, 0.06179, 0.08212, 0.05928, 0.07531, 0.04591, 0.0743, 0.0497, 0.07531, 0.04591, 0.06634, 0.03687, 0.06612, 0.04168, 0.06634, 0.03687, 0.05597, 0.03396, 0.04733, 0.04394, 0.05674, 0.03933, 0.05597, 0.03396, 0.04733, 0.04394, 0.04543, 0.03877, 0.03651, 0.05193, 0.03947, 0.05591, 0.03651, 0.05193, 0.03121, 0.07214, 0.03484, 0.074, 0.03121, 0.07214, 0.03096, 0.0959, 0.03902, 0.1151, 0.03465, 0.09511, 0.03096, 0.0959, 0.03902, 0.1151, 0.03594, 0.1183, 0.04489, 0.1349, 0.08296, 0.1392, 0.08285, 0.1401, 0.07387, 0.1318, 0.09168, 0.1396, 0.09172, 0.1404, 0.08285, 0.1401, 0.09913, 0.1333, 0.09929, 0.134, 0.09172, 0.1404, 0.1046, 0.1219, 0.1049, 0.1224, 0.09929, 0.134, 0.1079, 0.1074, 0.1082, 0.1076, 0.1049, 0.1224, 0.1088, 0.09112, 0.1091, 0.09117, 0.1082, 0.1076, 0.1074, 0.07463, 0.1076, 0.07446, 0.1091, 0.09117, 0.1074, 0.07463, 0.1037, 0.05927, 0.104, 0.05887, 0.09806, 0.04647, 0.09819, 0.04587, 0.104, 0.05887, 0.09806, 0.04647, 0.09067, 0.03786, 0.0907, 0.0371, 0.08223, 0.03516, 0.08212, 0.0343, 0.0907, 0.0371, 0.07377, 0.0398, 0.0735, 0.03897, 0.08212, 0.0343, 0.06672, 0.0523, 0.06632, 0.05167, 0.0735, 0.03897, 0.06266, 0.07143, 0.06216, 0.07113, 0.06632, 0.05167, 0.06266, 0.09388, 0.06216, 0.094, 0.06216, 0.07113, 0.06266, 0.09388, 0.06683, 0.1151, 0.06642, 0.1156, 0.07414, 0.131, 0.07387, 0.1318, 0.06642, 0.1156, 0.502, 0.4998, 0.6768, 0.9529, 0.502, 0.9857, 0.502, 0.4998, 0.9351, 0.7164, 0.8279, 0.8589, 0.502, 0.4998, 0.9838, 0.5446, 0.9351, 0.7164, 0.502, 0.4998, 0.8881, 0.2069, 0.9674, 0.3668, 0.502, 0.4998, 0.5909, 0.02208, 0.7567, 0.08659, 0.502, 0.4998, 0.1158, 0.2069, 0.2472, 0.08659, 0.502, 0.4998, 0.02013, 0.5446, 0.03653, 0.3668, 0.502, 0.4998, 0.06879, 0.7164, 0.02013, 0.5446, 0.502, 0.4998, 0.502, 0.9857, 0.3272, 0.9529])
me_cube.materials.append(mat_pressure_gauge)
me_cube.use_remesh_preserve_volume = False
me_cube.use_remesh_preserve_attributes = False
me_cube.use_mirror_vertex_groups = False
me_cube.update()
me_cube_001 = bpy.data.meshes.new('Cube.001')
me_cube_001.from_pydata([(-0.04254, -0.2989, 0.2676), (-0.04254, -0.2989, 0.3341), (0.0, 0.9755, 0.2676), (0.03972, -0.2398, 0.3341), (0.04254, -0.2989, 0.2676), (0.04254, -0.2989, 0.3341), (-0.03972, -0.2398, 0.3341), (0.0, 0.9755, 0.3341), (-0.02324, 0.1642, 0.3341), (0.02324, 0.1642, 0.3341), (0.02324, 0.1642, 0.2676), (-0.02324, 0.1642, 0.2676), (0.03972, -0.2398, 0.2676), (-0.03972, -0.2398, 0.2676), (-0.08836, -0.2665, 0.2676), (-0.06798, -0.3113, 0.2676), (-0.06798, -0.3113, 0.3341), (0.06798, -0.3113, 0.2676), (0.08836, -0.2665, 0.2676), (-0.08836, -0.2665, 0.3341), (0.08836, -0.2665, 0.3341), (0.06798, -0.3113, 0.3341), (-0.1133, -0.3044, 0.2676), (-0.08289, -0.3213, 0.2676), (-0.08289, -0.3213, 0.3341), (0.08289, -0.3213, 0.2676), (0.1133, -0.3044, 0.2676), (-0.1133, -0.3044, 0.3341), (0.1133, -0.3044, 0.3341), (0.08289, -0.3213, 0.3341), (-0.1145, -0.373, 0.2676), (0.1145, -0.373, 0.2676), (-0.1145, -0.373, 0.3341), (0.1145, -0.373, 0.3341), (-8.391e-09, 0.01384, 0.1376), (-8.391e-09, 0.01384, 0.3598), (0.01199, 0.006922, 0.1376), (0.01199, 0.006922, 0.3598), (0.01199, -0.006922, 0.1376), (0.01199, -0.006922, 0.3598), (-9.601e-09, -0.01384, 0.1376), (-9.601e-09, -0.01384, 0.3598), (-0.01199, -0.006922, 0.1376), (-0.01199, -0.006922, 0.3598), (-0.01199, 0.006922, 0.1376), (-0.01199, 0.006922, 0.3598)], [], [(4, 18, 17), (18, 28, 26), (2, 9, 10), (5, 0, 4), (2, 10, 11), (7, 8, 9), (12, 0, 13), (10, 3, 12), (11, 7, 2), (10, 13, 11), (8, 3, 9), (6, 5, 3), (13, 8, 11), (1, 19, 16), (15, 22, 14), (6, 14, 19), (1, 15, 0), (5, 20, 3), (12, 20, 18), (0, 14, 13), (4, 21, 5), (28, 29, 33), (22, 32, 27), (17, 29, 21), (16, 27, 24), (16, 23, 15), (19, 22, 27), (21, 28, 20), (17, 26, 25), (25, 26, 31), (22, 23, 30), (28, 31, 26), (25, 33, 29), (24, 27, 32), (24, 30, 23), (4, 12, 18), (18, 20, 28), (2, 7, 9), (5, 1, 0), (12, 4, 0), (10, 9, 3), (11, 8, 7), (10, 12, 13), (8, 6, 3), (6, 1, 5), (13, 6, 8), (1, 6, 19), (15, 23, 22), (6, 13, 14), (1, 16, 15), (5, 21, 20), (12, 3, 20), (0, 15, 14), (4, 17, 21), (22, 30, 32), (17, 25, 29), (16, 19, 27), (16, 24, 23), (19, 14, 22), (21, 29, 28), (17, 18, 26), (28, 33, 31), (25, 31, 33), (24, 32, 30), (34, 35, 37, 36), (36, 37, 39, 38), (38, 39, 41, 40), (40, 41, 43, 42), (37, 35, 45, 43, 41, 39), (42, 43, 45, 44), (44, 45, 35, 34), (34, 36, 38, 40, 42, 44)])
me_cube_001.polygons.foreach_set('use_smooth', [True] * 72)
_uv = me_cube_001.uv_layers.new(name='UVMap')
_uv.uv.foreach_set('vector', [0.9487, 0.06144, 0.939, 0.06785, 0.9475, 0.06482, 0.939, 0.06785, 0.9435, 0.06998, 0.9415, 0.07102, 0.773, 0.06295, 0.887, 0.06028, 0.8857, 0.06146, 0.9508, 0.06027, 0.9582, 0.04991, 0.9487, 0.06144, 0.773, 0.06295, 0.8857, 0.06146, 0.891, 0.05513, 0.7728, 0.06178, 0.8924, 0.05388, 0.887, 0.06028, 0.9407, 0.06139, 0.9582, 0.04991, 0.9496, 0.05062, 0.8857, 0.06146, 0.9427, 0.06022, 0.9407, 0.06139, 0.891, 0.05513, 0.7728, 0.06178, 0.773, 0.06295, 0.8857, 0.06146, 0.9496, 0.05062, 0.891, 0.05513, 0.8924, 0.05388, 0.9427, 0.06022, 0.887, 0.06028, 0.9517, 0.04932, 0.9508, 0.06027, 0.9427, 0.06022, 0.9496, 0.05062, 0.8924, 0.05388, 0.891, 0.05513, 0.9604, 0.0486, 0.961, 0.04251, 0.965, 0.04505, 0.9627, 0.04641, 0.9668, 0.04034, 0.9587, 0.0439, 0.9517, 0.04932, 0.9587, 0.0439, 0.961, 0.04251, 0.9604, 0.0486, 0.9627, 0.04641, 0.9582, 0.04991, 0.9508, 0.06027, 0.941, 0.06676, 0.9427, 0.06022, 0.9407, 0.06139, 0.941, 0.06676, 0.939, 0.06785, 0.9582, 0.04991, 0.9587, 0.0439, 0.9496, 0.05062, 0.9487, 0.06144, 0.9496, 0.0637, 0.9508, 0.06027, 0.9435, 0.06998, 0.9494, 0.06569, 0.9531, 0.06974, 0.9668, 0.04034, 0.9789, 0.03836, 0.9691, 0.0389, 0.9475, 0.06482, 0.9494, 0.06569, 0.9496, 0.0637, 0.965, 0.04505, 0.9691, 0.0389, 0.9681, 0.04296, 0.965, 0.04505, 0.9658, 0.04434, 0.9627, 0.04641, 0.961, 0.04251, 0.9668, 0.04034, 0.9691, 0.0389, 0.9496, 0.0637, 0.9435, 0.06998, 0.941, 0.06676, 0.9475, 0.06482, 0.9415, 0.07102, 0.9473, 0.06679, 0.9473, 0.06679, 0.9415, 0.07102, 0.951, 0.07079, 0.9668, 0.04034, 0.9658, 0.04434, 0.9765, 0.0398, 0.9435, 0.06998, 0.951, 0.07079, 0.9415, 0.07102, 0.9473, 0.06679, 0.9531, 0.06974, 0.9494, 0.06569, 0.9681, 0.04296, 0.9691, 0.0389, 0.9789, 0.03836, 0.9681, 0.04296, 0.9765, 0.0398, 0.9658, 0.04434, 0.9487, 0.06144, 0.9407, 0.06139, 0.939, 0.06785, 0.939, 0.06785, 0.941, 0.06676, 0.9435, 0.06998, 0.773, 0.06295, 0.7728, 0.06178, 0.887, 0.06028, 0.9508, 0.06027, 0.9604, 0.0486, 0.9582, 0.04991, 0.9407, 0.06139, 0.9487, 0.06144, 0.9582, 0.04991, 0.8857, 0.06146, 0.887, 0.06028, 0.9427, 0.06022, 0.891, 0.05513, 0.8924, 0.05388, 0.7728, 0.06178, 0.8857, 0.06146, 0.9407, 0.06139, 0.9496, 0.05062, 0.8924, 0.05388, 0.9517, 0.04932, 0.9427, 0.06022, 0.9517, 0.04932, 0.9604, 0.0486, 0.9508, 0.06027, 0.9496, 0.05062, 0.9517, 0.04932, 0.8924, 0.05388, 0.9604, 0.0486, 0.9517, 0.04932, 0.961, 0.04251, 0.9627, 0.04641, 0.9658, 0.04434, 0.9668, 0.04034, 0.9517, 0.04932, 0.9496, 0.05062, 0.9587, 0.0439, 0.9604, 0.0486, 0.965, 0.04505, 0.9627, 0.04641, 0.9508, 0.06027, 0.9496, 0.0637, 0.941, 0.06676, 0.9407, 0.06139, 0.9427, 0.06022, 0.941, 0.06676, 0.9582, 0.04991, 0.9627, 0.04641, 0.9587, 0.0439, 0.9487, 0.06144, 0.9475, 0.06482, 0.9496, 0.0637, 0.9668, 0.04034, 0.9765, 0.0398, 0.9789, 0.03836, 0.9475, 0.06482, 0.9473, 0.06679, 0.9494, 0.06569, 0.965, 0.04505, 0.961, 0.04251, 0.9691, 0.0389, 0.965, 0.04505, 0.9681, 0.04296, 0.9658, 0.04434, 0.961, 0.04251, 0.9587, 0.0439, 0.9668, 0.04034, 0.9496, 0.0637, 0.9494, 0.06569, 0.9435, 0.06998, 0.9475, 0.06482, 0.939, 0.06785, 0.9415, 0.07102, 0.9435, 0.06998, 0.9531, 0.06974, 0.951, 0.07079, 0.9473, 0.06679, 0.951, 0.07079, 0.9531, 0.06974, 0.9681, 0.04296, 0.9789, 0.03836, 0.9765, 0.0398, 0.09184, 0.0385, 0.09184, 0.0385, 0.09184, 0.0385, 0.09184, 0.0385, 0.09184, 0.0385, 0.09184, 0.0385, 0.09184, 0.0385, 0.09184, 0.0385, 0.09184, 0.0385, 0.09184, 0.0385, 0.09184, 0.0385, 0.09184, 0.0385, 0.09184, 0.0385, 0.09184, 0.0385, 0.09184, 0.0385, 0.09184, 0.0385, 0.09184, 0.0385, 0.09184, 0.0385, 0.09184, 0.0385, 0.09184, 0.0385, 0.09184, 0.0385, 0.09184, 0.0385, 0.09184, 0.0385, 0.09184, 0.0385, 0.09184, 0.0385, 0.09184, 0.0385, 0.09184, 0.0385, 0.09184, 0.0385, 0.09184, 0.0385, 0.09184, 0.0385, 0.09184, 0.0385, 0.09184, 0.0385, 0.09184, 0.0385, 0.09184, 0.0385, 0.09184, 0.0385, 0.09184, 0.0385])
me_cube_001.materials.append(mat_pressure_gauge)
me_cube_001.use_remesh_fix_poles = True
me_cube_001.use_remesh_preserve_attributes = False
me_cube_001.update()
me_cube_002 = bpy.data.meshes.new('Cube.002')
me_cube_002.from_pydata([(-0.03834, -0.9959, -0.1234), (-0.03834, -1.614, -0.1234), (0.2236, -0.9959, -0.1814), (0.2236, -1.614, -0.1814), (0.3416, -0.9959, -0.4224), (0.3416, -1.614, -0.4224), (0.2268, -0.9959, -0.6649), (0.2268, -1.614, -0.6649), (-0.03441, -0.9959, -0.7263), (-0.03441, -1.614, -0.7263), (-0.2453, -0.9959, -0.5604), (-0.2453, -1.614, -0.5604), (-0.247, -0.9959, -0.2921), (-0.247, -1.614, -0.2921), (0.2236, -2.066, -0.1814), (-0.03834, -2.066, -0.1234), (0.3416, -2.066, -0.4224), (0.2268, -2.066, -0.6649), (-0.03441, -2.066, -0.7263), (-0.2453, -2.066, -0.5604), (-0.247, -2.066, -0.2921), (0.2236, -2.226, -0.1814), (-0.03834, -2.226, -0.1234), (0.3416, -2.226, -0.4224), (0.2268, -2.226, -0.6649), (-0.03441, -2.226, -0.7263), (-0.2453, -2.226, -0.5604), (-0.247, -2.226, -0.2921), (0.2236, -2.342, -0.1814), (-0.03834, -2.342, -0.1234), (0.3416, -2.342, -0.4224), (0.2268, -2.342, -0.6649), (-0.03441, -2.342, -0.7263), (-0.2453, -2.342, -0.5604), (-0.247, -2.342, -0.2921), (0.242, -2.459, -0.1771), (-0.01708, -2.497, -0.1184), (0.3593, -2.45, -0.4183), (0.2465, -2.476, -0.6603), (-0.01154, -2.518, -0.721), (-0.2204, -2.544, -0.5546), (-0.2229, -2.535, -0.2864), (0.278, -2.572, -0.1686), (0.02751, -2.647, -0.1079), (0.3931, -2.554, -0.4103), (0.2863, -2.605, -0.6509), (0.03784, -2.688, -0.7093), (-0.1651, -2.74, -0.5415), (-0.1697, -2.721, -0.2739), (0.3307, -2.678, -0.1562), (0.09433, -2.787, -0.09221), (0.4423, -2.65, -0.3987), (0.3452, -2.726, -0.6371), (0.1125, -2.848, -0.6918), (-0.08063, -2.924, -0.5217), (-0.08872, -2.897, -0.2548), (0.3988, -2.773, -0.1402), (0.1817, -2.915, -0.07166), (0.5057, -2.738, -0.3838), (0.4219, -2.837, -0.619), (0.2106, -2.994, -0.6687), (0.03083, -3.093, -0.4955), (0.01797, -3.058, -0.2298), (0.4806, -2.857, -0.121), (0.2876, -3.028, -0.04678), (0.5816, -2.815, -0.366), (0.5144, -2.933, -0.5973), (0.3297, -3.123, -0.6407), (0.1666, -3.241, -0.4636), (0.1478, -3.199, -0.1992), (0.5742, -2.926, -0.09899), (0.4092, -3.122, -0.01818), (0.6682, -2.878, -0.3456), (0.6205, -3.013, -0.5724), (0.467, -3.23, -0.6085), (0.3232, -3.366, -0.4267), (0.2975, -3.318, -0.164), (0.6772, -2.98, -0.07478), (0.5437, -3.195, 0.01344), (0.7634, -2.927, -0.3232), (0.7375, -3.076, -0.5448), (0.6189, -3.315, -0.5727), (0.497, -3.464, -0.3859), (0.4635, -3.411, -0.125), (0.787, -3.016, -0.04894), (0.6877, -3.246, 0.04729), (0.8649, -2.959, -0.2994), (0.8626, -3.119, -0.5154), (0.7819, -3.374, -0.5344), (0.6835, -3.533, -0.342), (0.6416, -3.476, -0.08314), (0.9011, -3.034, -0.02213), (0.8376, -3.273, 0.08255), (0.9701, -2.975, -0.2747), (0.9926, -3.141, -0.4849), (0.9517, -3.406, -0.4945), (0.8782, -3.571, -0.2962), (0.8275, -3.512, -0.03944), (1.017, -3.034, 0.005013), (0.9899, -3.276, 0.1183), (1.076, -2.974, -0.2497), (1.124, -3.142, -0.4539), (1.124, -3.41, -0.4539), (1.076, -3.577, -0.2497), (1.017, -3.518, 0.005013), (1.208, -3.034, 0.04996), (1.181, -3.276, 0.1633), (1.268, -2.974, -0.2047), (1.316, -3.142, -0.4089), (1.316, -3.41, -0.4089), (1.268, -3.577, -0.2047), (1.208, -3.518, 0.04996), (1.767, -3.034, 0.1815), (1.74, -3.276, 0.2948), (1.827, -2.974, -0.07321), (1.875, -3.142, -0.2774), (1.875, -3.41, -0.2774), (1.827, -3.577, -0.07321), (1.767, -3.518, 0.1815), (3.431, -3.034, 0.5726), (3.404, -3.276, 0.686), (3.491, -2.974, 0.318), (3.539, -3.142, 0.1137), (3.539, -3.41, 0.1137), (3.491, -3.577, 0.318), (3.431, -3.518, 0.5726), (3.643, -3.034, 0.6226), (3.616, -3.276, 0.7359), (3.703, -2.974, 0.3679), (3.751, -3.142, 0.1637), (3.751, -3.41, 0.1637), (3.703, -3.577, 0.3679), (3.643, -3.518, 0.6226), (0.2885, -2.066, -0.09903), (-0.06233, -2.066, -0.02137), (0.4465, -2.066, -0.4217), (0.2927, -2.066, -0.7464), (-0.05707, -2.066, -0.8287), (-0.3394, -2.066, -0.6065), (-0.3418, -2.066, -0.2472), (0.2885, -2.226, -0.09903), (-0.06233, -2.226, -0.02137), (0.4465, -2.226, -0.4217), (0.2927, -2.226, -0.7464), (-0.05707, -2.226, -0.8287), (-0.3394, -2.226, -0.6065), (-0.3418, -2.226, -0.2472), (0.9854, -2.864, 0.1373), (0.94, -3.276, 0.3304), (1.087, -2.762, -0.2968), (1.169, -3.047, -0.645), (1.169, -3.505, -0.645), (1.087, -3.79, -0.2968), (0.9854, -3.688, 0.1373), (1.177, -2.864, 0.1822), (1.131, -3.276, 0.3754), (1.279, -2.762, -0.2519), (1.36, -3.047, -0.6), (1.36, -3.505, -0.6), (1.279, -3.79, -0.2519), (1.177, -3.688, 0.1822)], [], [(0, 1, 3, 2), (2, 3, 5, 4), (4, 5, 7, 6), (6, 7, 9, 8), (8, 9, 11, 10), (9, 7, 17, 18), (10, 11, 13, 12), (12, 13, 1, 0), (0, 2, 4, 6, 8, 10, 12), (25, 26, 145, 144), (1, 13, 20, 15), (5, 3, 14, 16), (11, 9, 18, 19), (3, 1, 15, 14), (7, 5, 16, 17), (13, 11, 19, 20), (25, 24, 31, 32), (18, 17, 136, 137), (24, 25, 144, 143), (17, 16, 135, 136), (23, 24, 143, 142), (16, 14, 133, 135), (21, 23, 142, 140), (28, 29, 36, 35), (23, 21, 28, 30), (22, 27, 34, 29), (26, 25, 32, 33), (24, 23, 30, 31), (21, 22, 29, 28), (27, 26, 33, 34), (36, 41, 48, 43), (34, 33, 40, 41), (32, 31, 38, 39), (30, 28, 35, 37), (29, 34, 41, 36), (33, 32, 39, 40), (31, 30, 37, 38), (48, 47, 54, 55), (40, 39, 46, 47), (38, 37, 44, 45), (35, 36, 43, 42), (41, 40, 47, 48), (39, 38, 45, 46), (37, 35, 42, 44), (52, 51, 58, 59), (46, 45, 52, 53), (44, 42, 49, 51), (43, 48, 55, 50), (47, 46, 53, 54), (45, 44, 51, 52), (42, 43, 50, 49), (57, 62, 69, 64), (49, 50, 57, 56), (55, 54, 61, 62), (53, 52, 59, 60), (51, 49, 56, 58), (50, 55, 62, 57), (54, 53, 60, 61), (69, 68, 75, 76), (61, 60, 67, 68), (59, 58, 65, 66), (56, 57, 64, 63), (62, 61, 68, 69), (60, 59, 66, 67), (58, 56, 63, 65), (75, 74, 81, 82), (67, 66, 73, 74), (65, 63, 70, 72), (64, 69, 76, 71), (68, 67, 74, 75), (66, 65, 72, 73), (63, 64, 71, 70), (79, 77, 84, 86), (73, 72, 79, 80), (70, 71, 78, 77), (76, 75, 82, 83), (74, 73, 80, 81), (72, 70, 77, 79), (71, 76, 83, 78), (90, 89, 96, 97), (78, 83, 90, 85), (82, 81, 88, 89), (80, 79, 86, 87), (77, 78, 85, 84), (83, 82, 89, 90), (81, 80, 87, 88), (92, 97, 104, 99), (88, 87, 94, 95), (86, 84, 91, 93), (85, 90, 97, 92), (89, 88, 95, 96), (87, 86, 93, 94), (84, 85, 92, 91), (99, 104, 153, 148), (96, 95, 102, 103), (94, 93, 100, 101), (91, 92, 99, 98), (97, 96, 103, 104), (95, 94, 101, 102), (93, 91, 98, 100), (105, 106, 113, 112), (111, 106, 155, 160), (104, 103, 152, 153), (110, 111, 160, 159), (103, 102, 151, 152), (109, 110, 159, 158), (102, 101, 150, 151), (113, 118, 125, 120), (111, 110, 117, 118), (109, 108, 115, 116), (107, 105, 112, 114), (106, 111, 118, 113), (110, 109, 116, 117), (108, 107, 114, 115), (125, 124, 131, 132), (117, 116, 123, 124), (115, 114, 121, 122), (112, 113, 120, 119), (118, 117, 124, 125), (116, 115, 122, 123), (114, 112, 119, 121), (126, 127, 132, 131, 130, 129, 128), (123, 122, 129, 130), (121, 119, 126, 128), (120, 125, 132, 127), (124, 123, 130, 131), (122, 121, 128, 129), (119, 120, 127, 126), (135, 133, 140, 142), (134, 139, 146, 141), (138, 137, 144, 145), (136, 135, 142, 143), (133, 134, 141, 140), (139, 138, 145, 146), (137, 136, 143, 144), (19, 18, 137, 138), (26, 27, 146, 145), (20, 19, 138, 139), (27, 22, 141, 146), (15, 20, 139, 134), (22, 21, 140, 141), (14, 15, 134, 133), (151, 150, 157, 158), (149, 147, 154, 156), (148, 153, 160, 155), (152, 151, 158, 159), (150, 149, 156, 157), (147, 148, 155, 154), (153, 152, 159, 160), (106, 105, 154, 155), (98, 99, 148, 147), (105, 107, 156, 154), (100, 98, 147, 149), (107, 108, 157, 156), (101, 100, 149, 150), (108, 109, 158, 157)])
me_cube_002.polygons.foreach_set('use_smooth', [True] * 156)
_uv = me_cube_002.uv_layers.new(name='UVMap')
_uv.uv.foreach_set('vector', [0.1023, 0.1535, 0.08398, 0.1519, 0.08839, 0.1426, 0.107, 0.1445, 0.107, 0.1445, 0.08839, 0.1426, 0.08945, 0.1239, 0.108, 0.1266, 0.108, 0.1266, 0.08945, 0.1239, 0.0863, 0.111, 0.1046, 0.114, 0.1046, 0.114, 0.0863, 0.111, 0.08156, 0.1134, 0.09949, 0.1163, 0.09949, 0.1163, 0.08156, 0.1134, 0.07874, 0.1285, 0.09654, 0.1308, 0.08156, 0.1134, 0.0863, 0.111, 0.07208, 0.1086, 0.06763, 0.1112, 0.09654, 0.1308, 0.07874, 0.1285, 0.07976, 0.1453, 0.09772, 0.1471, 0.09772, 0.1471, 0.07976, 0.1453, 0.08398, 0.1519, 0.1023, 0.1535, 0.1023, 0.1535, 0.107, 0.1445, 0.108, 0.1266, 0.1046, 0.114, 0.09949, 0.1163, 0.09654, 0.1308, 0.09772, 0.1471, 0.06251, 0.1103, 0.08647, 0.0315, 0.07838, 0.02734, 0.04739, 0.0915, 0.08398, 0.1519, 0.07976, 0.1453, 0.06581, 0.1439, 0.06974, 0.1507, 0.08945, 0.1239, 0.08839, 0.1426, 0.07392, 0.141, 0.07499, 0.1218, 0.07874, 0.1285, 0.08156, 0.1134, 0.06763, 0.1112, 0.06493, 0.1267, 0.08839, 0.1426, 0.08398, 0.1519, 0.06974, 0.1507, 0.07392, 0.141, 0.0863, 0.111, 0.08945, 0.1239, 0.07499, 0.1218, 0.07208, 0.1086, 0.07976, 0.1453, 0.07874, 0.1285, 0.06493, 0.1267, 0.06581, 0.1439, 0.06251, 0.1103, 0.09503, 0.1233, 0.05838, 0.1172, 0.01799, 0.1423, 0.06763, 0.1112, 0.07208, 0.1086, 0.07287, 0.1016, 0.09561, 0.09978, 0.09503, 0.1233, 0.06251, 0.1103, 0.04739, 0.0915, 0.1024, 0.05597, 0.07208, 0.1086, 0.07499, 0.1218, 0.07684, 0.1193, 0.07287, 0.1016, 0.06967, 0.1211, 0.09503, 0.1233, 0.1024, 0.05597, 0.07147, 0.1185, 0.07499, 0.1218, 0.07392, 0.141, 0.07538, 0.1452, 0.07684, 0.1193, 0.06859, 0.1405, 0.06967, 0.1211, 0.07147, 0.1185, 0.07001, 0.1447, 0.1401, 0.1357, 0.06062, 0.1499, 0.05572, 0.1493, 0.1209, 0.1329, 0.06967, 0.1211, 0.06859, 0.1405, 0.1401, 0.1357, 0.06573, 0.1205, 0.0645, 0.1502, 0.06068, 0.1434, 0.0569, 0.143, 0.06062, 0.1499, 0.08647, 0.0315, 0.06251, 0.1103, 0.01799, 0.1423, 0.06663, 0.02891, 0.09503, 0.1233, 0.06967, 0.1211, 0.06573, 0.1205, 0.05838, 0.1172, 0.06859, 0.1405, 0.0645, 0.1502, 0.06062, 0.1499, 0.1401, 0.1357, 0.06068, 0.1434, 0.08647, 0.0315, 0.06663, 0.02891, 0.0569, 0.143, 0.05572, 0.1493, 0.05087, 0.1423, 0.01851, 0.1566, 0.05125, 0.1486, 0.0569, 0.143, 0.06663, 0.02891, 0.03348, 0.02324, 0.05087, 0.1423, 0.01799, 0.1423, 0.05838, 0.1172, 0.01861, 0.108, 0.05326, 0.1086, 0.06573, 0.1205, 0.1401, 0.1357, 0.1209, 0.1329, 0.06234, 0.1198, 0.06062, 0.1499, 0.0569, 0.143, 0.05087, 0.1423, 0.05572, 0.1493, 0.06663, 0.02891, 0.01799, 0.1423, 0.05326, 0.1086, 0.03348, 0.02324, 0.05838, 0.1172, 0.06573, 0.1205, 0.06234, 0.1198, 0.01861, 0.108, 0.01851, 0.1566, 0.04404, 0.1231, 0.03884, 0.1215, 0.04663, 0.1556, 0.03348, 0.02324, 0.05326, 0.1086, 0.04825, 0.1071, 0.04404, 0.1231, 0.01861, 0.108, 0.06234, 0.1198, 0.0593, 0.119, 0.055, 0.1049, 0.1209, 0.1329, 0.05572, 0.1493, 0.05125, 0.1486, 0.1036, 0.1294, 0.05087, 0.1423, 0.03348, 0.02324, 0.04404, 0.1231, 0.01851, 0.1566, 0.05326, 0.1086, 0.01861, 0.108, 0.055, 0.1049, 0.04825, 0.1071, 0.06234, 0.1198, 0.1209, 0.1329, 0.1036, 0.1294, 0.0593, 0.119, 0.05668, 0.07508, 0.1299, 0.127, 0.121, 0.1224, 0.05362, 0.0744, 0.04825, 0.1071, 0.055, 0.1049, 0.05668, 0.07508, 0.04379, 0.1054, 0.0593, 0.119, 0.1036, 0.1294, 0.05473, 0.138, 0.1299, 0.127, 0.05125, 0.1486, 0.01851, 0.1566, 0.04663, 0.1556, 0.04732, 0.1478, 0.04404, 0.1231, 0.04825, 0.1071, 0.04379, 0.1054, 0.03884, 0.1215, 0.055, 0.1049, 0.0593, 0.119, 0.1299, 0.127, 0.05668, 0.07508, 0.1036, 0.1294, 0.05125, 0.1486, 0.04732, 0.1478, 0.05473, 0.138, 0.04402, 0.1468, 0.03454, 0.1441, 0.02554, 0.1334, 0.01589, 0.1582, 0.05473, 0.138, 0.04732, 0.1478, 0.04402, 0.1468, 0.05239, 0.1372, 0.04663, 0.1556, 0.03884, 0.1215, 0.0239, 0.148, 0.03454, 0.1441, 0.04379, 0.1054, 0.05668, 0.07508, 0.05362, 0.0744, 0.0357, 0.06287, 0.1299, 0.127, 0.05473, 0.138, 0.05239, 0.1372, 0.121, 0.1224, 0.04732, 0.1478, 0.04663, 0.1556, 0.03454, 0.1441, 0.04402, 0.1468, 0.03884, 0.1215, 0.04379, 0.1054, 0.0357, 0.06287, 0.0239, 0.148, 0.02554, 0.1334, 0.02028, 0.1459, 0.01767, 0.1437, 0.02008, 0.124, 0.0239, 0.148, 0.0357, 0.06287, 0.03272, 0.0607, 0.02028, 0.1459, 0.05362, 0.0744, 0.121, 0.1224, 0.1183, 0.116, 0.05115, 0.07338, 0.05239, 0.1372, 0.04402, 0.1468, 0.01589, 0.1582, 0.05066, 0.1362, 0.03454, 0.1441, 0.0239, 0.148, 0.02028, 0.1459, 0.02554, 0.1334, 0.0357, 0.06287, 0.05362, 0.0744, 0.05115, 0.07338, 0.03272, 0.0607, 0.121, 0.1224, 0.05239, 0.1372, 0.05066, 0.1362, 0.1183, 0.116, 0.01767, 0.1437, 0.02703, 0.08624, 0.01114, 0.08362, 0.09989, 0.137, 0.03272, 0.0607, 0.05115, 0.07338, 0.05775, 0.03084, 0.02703, 0.08624, 0.1183, 0.116, 0.05066, 0.1362, 0.04962, 0.1352, 0.1036, 0.1049, 0.01589, 0.1582, 0.02554, 0.1334, 0.02008, 0.124, 0.03976, 0.1446, 0.02028, 0.1459, 0.03272, 0.0607, 0.02703, 0.08624, 0.01767, 0.1437, 0.05115, 0.07338, 0.1183, 0.116, 0.1036, 0.1049, 0.05775, 0.03084, 0.05066, 0.1362, 0.01589, 0.1582, 0.03976, 0.1446, 0.04962, 0.1352, 0.1184, 0.1144, 0.04932, 0.1341, 0.04981, 0.133, 0.1122, 0.1011, 0.05775, 0.03084, 0.1036, 0.1049, 0.1184, 0.1144, 0.04654, 0.02727, 0.04962, 0.1352, 0.03976, 0.1446, 0.03901, 0.1434, 0.04932, 0.1341, 0.02008, 0.124, 0.01767, 0.1437, 0.09989, 0.137, 0.02889, 0.134, 0.02703, 0.08624, 0.05775, 0.03084, 0.04654, 0.02727, 0.01114, 0.08362, 0.1036, 0.1049, 0.04962, 0.1352, 0.04932, 0.1341, 0.1184, 0.1144, 0.03976, 0.1446, 0.02008, 0.124, 0.02889, 0.134, 0.03901, 0.1434, 0.02884, 0.1322, 0.09976, 0.1344, 0.1011, 0.1319, 0.02895, 0.1058, 0.03901, 0.1434, 0.02889, 0.134, 0.02884, 0.1322, 0.03929, 0.1422, 0.09989, 0.137, 0.01114, 0.08362, 0.02976, 0.05321, 0.09976, 0.1344, 0.04654, 0.02727, 0.1184, 0.1144, 0.1122, 0.1011, 0.04126, 0.05398, 0.04932, 0.1341, 0.03901, 0.1434, 0.03929, 0.1422, 0.04981, 0.133, 0.02889, 0.134, 0.09989, 0.137, 0.09976, 0.1344, 0.02884, 0.1322, 0.01114, 0.08362, 0.04654, 0.02727, 0.04126, 0.05398, 0.02976, 0.05321, 0.01508, 0.1534, 0.02895, 0.1058, 0.03294, 0.1285, 0.05681, 0.1591, 0.02976, 0.05321, 0.04126, 0.05398, 0.0426, 0.05201, 0.03112, 0.05057, 0.1122, 0.1011, 0.04981, 0.133, 0.04021, 0.06296, 0.05378, 0.1106, 0.03929, 0.1422, 0.02884, 0.1322, 0.02895, 0.1058, 0.01508, 0.1534, 0.09976, 0.1344, 0.02976, 0.05321, 0.03112, 0.05057, 0.1011, 0.1319, 0.04126, 0.05398, 0.1122, 0.1011, 0.05378, 0.1106, 0.0426, 0.05201, 0.04981, 0.133, 0.03929, 0.1422, 0.01508, 0.1534, 0.04021, 0.06296, 0.05681, 0.1591, 0.03294, 0.1285, 0.02524, 0.1397, 0.04298, 0.1587, 0.1011, 0.1319, 0.03112, 0.05057, 0.03377, 0.04798, 0.0202, 0.1336, 0.0426, 0.05201, 0.05378, 0.1106, 0.05579, 0.1093, 0.04489, 0.05012, 0.04021, 0.06296, 0.01508, 0.1534, 0.05681, 0.1591, 0.05146, 0.0575, 0.02895, 0.1058, 0.1011, 0.1319, 0.0202, 0.1336, 0.03294, 0.1285, 0.03112, 0.05057, 0.0426, 0.05201, 0.04489, 0.05012, 0.03377, 0.04798, 0.05378, 0.1106, 0.04021, 0.06296, 0.05146, 0.0575, 0.05579, 0.1093, 0.0708, 0.04804, 0.04785, 0.1353, 0.1054, 0.09925, 0.06883, 0.1233, 0.02571, 0.1548, 0.04785, 0.1353, 0.04645, 0.1577, 0.02829, 0.138, 0.03294, 0.1285, 0.0202, 0.1336, 0.01701, 0.05892, 0.02524, 0.1397, 0.0295, 0.06212, 0.02571, 0.1548, 0.02829, 0.138, 0.01994, 0.05614, 0.0202, 0.1336, 0.03377, 0.04798, 0.02997, 0.03054, 0.01701, 0.05892, 0.03707, 0.04499, 0.0295, 0.06212, 0.01994, 0.05614, 0.04861, 0.08251, 0.03377, 0.04798, 0.04489, 0.05012, 0.04882, 0.03472, 0.02997, 0.03054, 0.1054, 0.09925, 0.04673, 0.1202, 0.1369, 0.1305, 0.1076, 0.1103, 0.02571, 0.1548, 0.0295, 0.06212, 0.03983, 0.05369, 0.04673, 0.1202, 0.03707, 0.04499, 0.04842, 0.04725, 0.07277, 0.02656, 0.04785, 0.03522, 0.02501, 0.1162, 0.0708, 0.04804, 0.06883, 0.1233, 0.07148, 0.09933, 0.04785, 0.1353, 0.02571, 0.1548, 0.04673, 0.1202, 0.1054, 0.09925, 0.0295, 0.06212, 0.03707, 0.04499, 0.04785, 0.03522, 0.03983, 0.05369, 0.04842, 0.04725, 0.02501, 0.1162, 0.07148, 0.09933, 0.07277, 0.02656, 0.1369, 0.1305, 0.07778, 0.0194, 0.09813, 0.05018, 0.1021, 0.08717, 0.03983, 0.05369, 0.04785, 0.03522, 0.0994, 0.033, 0.07778, 0.0194, 0.07277, 0.02656, 0.07148, 0.09933, 0.1234, 0.06621, 0.1142, 0.03786, 0.06883, 0.1233, 0.1054, 0.09925, 0.1076, 0.1103, 0.1207, 0.0979, 0.04673, 0.1202, 0.03983, 0.05369, 0.07778, 0.0194, 0.1369, 0.1305, 0.04785, 0.03522, 0.07277, 0.02656, 0.1142, 0.03786, 0.0994, 0.033, 0.07148, 0.09933, 0.06883, 0.1233, 0.1207, 0.0979, 0.1234, 0.06621, 0.1301, 0.09333, 0.1167, 0.1061, 0.1021, 0.08717, 0.09813, 0.05018, 0.108, 0.02525, 0.1232, 0.03057, 0.1327, 0.06029, 0.0994, 0.033, 0.1142, 0.03786, 0.1232, 0.03057, 0.108, 0.02525, 0.1234, 0.06621, 0.1207, 0.0979, 0.1301, 0.09333, 0.1327, 0.06029, 0.1076, 0.1103, 0.1369, 0.1305, 0.1021, 0.08717, 0.1167, 0.1061, 0.07778, 0.0194, 0.0994, 0.033, 0.108, 0.02525, 0.09813, 0.05018, 0.1142, 0.03786, 0.1234, 0.06621, 0.1327, 0.06029, 0.1232, 0.03057, 0.1207, 0.0979, 0.1076, 0.1103, 0.1167, 0.1061, 0.1301, 0.09333, 0.07684, 0.1193, 0.07538, 0.1452, 0.07001, 0.1447, 0.07147, 0.1185, 0.06972, 0.158, 0.0645, 0.1488, 0.0594, 0.1484, 0.06447, 0.1577, 0.105, 0.03085, 0.09561, 0.09978, 0.04739, 0.0915, 0.07838, 0.02734, 0.07287, 0.1016, 0.07684, 0.1193, 0.07147, 0.1185, 0.1024, 0.05597, 0.07538, 0.1452, 0.06972, 0.158, 0.06447, 0.1577, 0.07001, 0.1447, 0.0645, 0.1488, 0.105, 0.03085, 0.07838, 0.02734, 0.0594, 0.1484, 0.09561, 0.09978, 0.07287, 0.1016, 0.1024, 0.05597, 0.04739, 0.0915, 0.06493, 0.1267, 0.06763, 0.1112, 0.09561, 0.09978, 0.105, 0.03085, 0.08647, 0.0315, 0.06068, 0.1434, 0.0594, 0.1484, 0.07838, 0.02734, 0.06581, 0.1439, 0.06493, 0.1267, 0.105, 0.03085, 0.0645, 0.1488, 0.06068, 0.1434, 0.0645, 0.1502, 0.06447, 0.1577, 0.0594, 0.1484, 0.06974, 0.1507, 0.06581, 0.1439, 0.0645, 0.1488, 0.06972, 0.158, 0.0645, 0.1502, 0.06859, 0.1405, 0.07001, 0.1447, 0.06447, 0.1577, 0.07392, 0.141, 0.06974, 0.1507, 0.06972, 0.158, 0.07538, 0.1452, 0.02997, 0.03054, 0.04882, 0.03472, 0.05672, 0.07208, 0.04861, 0.08251, 0.06925, 0.1136, 0.05999, 0.1431, 0.06379, 0.1417, 0.1057, 0.09109, 0.04298, 0.1587, 0.02524, 0.1397, 0.02829, 0.138, 0.04645, 0.1577, 0.01701, 0.05892, 0.02997, 0.03054, 0.04861, 0.08251, 0.01994, 0.05614, 0.04882, 0.03472, 0.06925, 0.1136, 0.1057, 0.09109, 0.05672, 0.07208, 0.05999, 0.1431, 0.04298, 0.1587, 0.04645, 0.1577, 0.06379, 0.1417, 0.02524, 0.1397, 0.01701, 0.05892, 0.01994, 0.05614, 0.02829, 0.138, 0.04785, 0.1353, 0.0708, 0.04804, 0.06379, 0.1417, 0.04645, 0.1577, 0.05146, 0.0575, 0.05681, 0.1591, 0.04298, 0.1587, 0.05999, 0.1431, 0.0708, 0.04804, 0.02501, 0.1162, 0.1057, 0.09109, 0.06379, 0.1417, 0.05579, 0.1093, 0.05146, 0.0575, 0.05999, 0.1431, 0.06925, 0.1136, 0.02501, 0.1162, 0.04842, 0.04725, 0.05672, 0.07208, 0.1057, 0.09109, 0.04489, 0.05012, 0.05579, 0.1093, 0.06925, 0.1136, 0.04882, 0.03472, 0.04842, 0.04725, 0.03707, 0.04499, 0.04861, 0.08251, 0.05672, 0.07208])
me_cube_002.materials.append(mat_pressure_gauge)
me_cube_002.use_remesh_preserve_volume = False
me_cube_002.use_remesh_preserve_attributes = False
me_cube_002.use_mirror_vertex_groups = False
me_cube_002.update()

# ---- objects
ob_gauge_body = bpy.data.objects.new('GAUGE_body', me_cube)
ob_light = bpy.data.objects.new('Light', light_light)
ob_camera = bpy.data.objects.new('Camera', cam_camera)
ob_gauge_needle = bpy.data.objects.new('GAUGE_needle', me_cube_001)
ob_gauge_body_001 = bpy.data.objects.new('GAUGE_body.001', me_cube_002)

# ---- transforms, parenting, visibility, modifiers, constraints
ob_gauge_body.location = (0.0, 0.0, 0.0)
ob_gauge_body.lock_rotations_4d = False
ob_gauge_body.empty_display_type = 'ARROWS'
ob_gauge_body.lineart.crease_threshold = 0.0
ob_light.location = (4.076, 1.005, 5.904)
ob_light.rotation_euler = (0.6503, 0.05522, 1.866)
ob_light.lock_rotations_4d = False
ob_light.empty_display_type = 'ARROWS'
ob_light.color = (0.0, 0.0, 0.0, 0.0)
ob_light.lineart.crease_threshold = 0.0
ob_camera.location = (7.359, -6.926, 4.958)
ob_camera.rotation_euler = (1.109, 0.0, 0.8149)
ob_camera.lock_rotations_4d = False
ob_camera.empty_display_type = 'ARROWS'
ob_camera.color = (0.0, 0.0, 0.0, 0.0)
ob_camera.display_type = 'WIRE'
ob_camera.lineart.crease_threshold = 0.0
ob_gauge_needle.location = (0.0, 0.0, 0.0)
ob_gauge_body_001.location = (0.0, 0.0, 0.0)
ob_gauge_body_001.lock_rotations_4d = False
ob_gauge_body_001.empty_display_type = 'ARROWS'
ob_gauge_body_001.lineart.crease_threshold = 0.0
_m = ob_gauge_body_001.modifiers.new('EdgeSplit', 'EDGE_SPLIT')
_m.split_angle = 1.283

# ---- collection membership
col_collection.objects.link(ob_gauge_body)
col_collection.objects.link(ob_light)
col_collection.objects.link(ob_camera)
col_collection.objects.link(ob_gauge_needle)
col_collection.objects.link(ob_gauge_body_001)

# ---- scene / render settings (as saved in the file)
scene.camera = ob_camera
scene.frame_start = 1; scene.frame_end = 250; scene.frame_set(45)
scene.render.engine = 'BLENDER_EEVEE_NEXT'
scene.cycles.use_denoising = False
scene.cycles.samples = 128
scene.cycles.sampling_pattern = 'TABULATED_SOBOL'
scene.cycles.use_adaptive_sampling = False
scene.cycles.use_light_tree = False
scene.view_settings.view_transform = 'Filmic'
bpy.context.view_layer.update()
